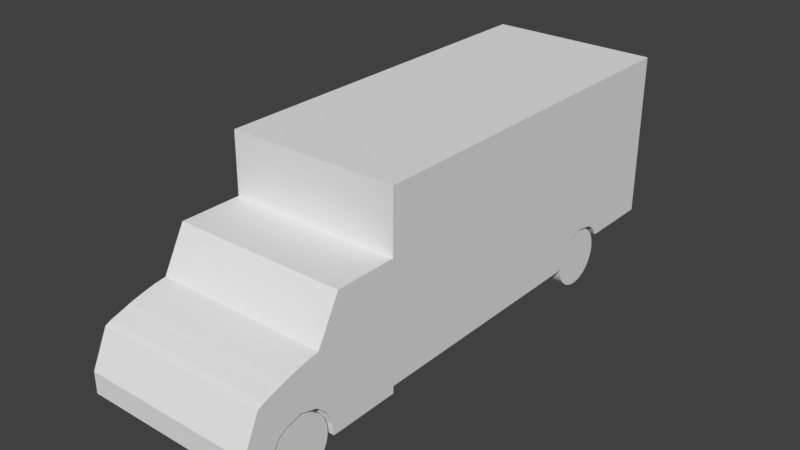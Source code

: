 # Source: truck.blend  (saved by Blender 2.78.0; exported with 4.5.12 LTS)
import bpy
from mathutils import Matrix  # noqa: F401  (used for matrix-valued properties, if any)

bpy.ops.wm.read_factory_settings(use_empty=True)
scene = bpy.context.scene
scene.name = 'Scene'

# ---- collections
col_collection_1 = bpy.data.collections.new('Collection 1'); scene.collection.children.link(col_collection_1)

# ---- world
world_world = bpy.data.worlds.new('World'); scene.world = world_world
world_world.color = (0.05088, 0.05088, 0.05088)
world_world.use_sun_shadow = False
world_world.sun_shadow_jitter_overblur = 0.0
world_world.cycles.sampling_method = 'MANUAL'

# ---- meshes
me_circle_006 = bpy.data.meshes.new('Circle.006')
me_circle_006.from_pydata([(0.0, 1.0, 0.0), (-0.1951, 0.9808, 0.0), (-0.3827, 0.9239, 0.0), (-0.5556, 0.8315, 0.0), (-0.7071, 0.7071, 0.0), (-0.8315, 0.5556, 0.0), (-0.9239, 0.3827, 0.0), (-0.9808, 0.1951, 0.0), (-1.0, 7.55e-08, 0.0), (-0.9808, -0.1951, 0.0), (-0.9239, -0.3827, 0.0), (-0.8315, -0.5556, 0.0), (-0.7071, -0.7071, 0.0), (-0.5556, -0.8315, 0.0), (-0.3827, -0.9239, 0.0), (-0.1951, -0.9808, 0.0), (3.258e-07, -1.0, 0.0), (0.1951, -0.9808, 0.0), (0.3827, -0.9239, 0.0), (0.5556, -0.8315, 0.0), (0.7071, -0.7071, 0.0), (0.8315, -0.5556, 0.0), (0.9239, -0.3827, 0.0), (0.9808, -0.1951, 0.0), (1.0, 9.656e-07, 0.0), (0.9808, 0.1951, 0.0), (0.9239, 0.3827, 0.0), (0.8315, 0.5556, 0.0), (0.7071, 0.7071, 0.0), (0.5556, 0.8315, 0.0), (0.3827, 0.9239, 0.0), (0.1951, 0.9808, 0.0), (-3.741e-08, 1.0, 0.8558), (-0.1951, 0.9808, 0.8558), (-0.3827, 0.9239, 0.8558), (-0.5556, 0.8315, 0.8558), (-0.7071, 0.7071, 0.8558), (-0.8315, 0.5556, 0.8558), (-0.9239, 0.3827, 0.8558), (-0.9808, 0.1951, 0.8558), (-1.0, 7.55e-08, 0.8558), (-0.9808, -0.1951, 0.8558), (-0.9239, -0.3827, 0.8558), (-0.8315, -0.5556, 0.8558), (-0.7071, -0.7071, 0.8558), (-0.5556, -0.8315, 0.8558), (-0.3827, -0.9239, 0.8558), (-0.1951, -0.9808, 0.8558), (2.884e-07, -1.0, 0.8558), (0.1951, -0.9808, 0.8558), (0.3827, -0.9239, 0.8558), (0.5556, -0.8315, 0.8558), (0.7071, -0.7071, 0.8558), (0.8315, -0.5556, 0.8558), (0.9239, -0.3827, 0.8558), (0.9808, -0.1951, 0.8558), (1.0, 9.656e-07, 0.8558), (0.9808, 0.1951, 0.8558), (0.9239, 0.3827, 0.8558), (0.8315, 0.5556, 0.8558), (0.7071, 0.7071, 0.8558), (0.5556, 0.8315, 0.8558), (0.3827, 0.9239, 0.8558), (0.1951, 0.9808, 0.8558)], [], [(1, 0, 31, 30, 29, 28, 27, 26, 25, 24, 23, 22, 21, 20, 19, 18, 17, 16, 15, 14, 13, 12, 11, 10, 9, 8, 7, 6, 5, 4, 3, 2), (33, 34, 35, 36, 37, 38, 39, 40, 41, 42, 43, 44, 45, 46, 47, 48, 49, 50, 51, 52, 53, 54, 55, 56, 57, 58, 59, 60, 61, 62, 63, 32), (2, 3, 35, 34), (29, 30, 62, 61), (16, 17, 49, 48), (3, 4, 36, 35), (30, 31, 63, 62), (17, 18, 50, 49), (4, 5, 37, 36), (31, 0, 32, 63), (18, 19, 51, 50), (5, 6, 38, 37), (19, 20, 52, 51), (6, 7, 39, 38), (20, 21, 53, 52), (7, 8, 40, 39), (21, 22, 54, 53), (8, 9, 41, 40), (22, 23, 55, 54), (9, 10, 42, 41), (23, 24, 56, 55), (10, 11, 43, 42), (24, 25, 57, 56), (11, 12, 44, 43), (25, 26, 58, 57), (12, 13, 45, 44), (26, 27, 59, 58), (13, 14, 46, 45), (0, 1, 33, 32), (27, 28, 60, 59), (14, 15, 47, 46), (1, 2, 34, 33), (28, 29, 61, 60), (15, 16, 48, 47)])
me_circle_006.use_remesh_preserve_volume = False
me_circle_006.use_remesh_preserve_attributes = False
me_circle_006.use_mirror_vertex_groups = False
me_circle_006.update()
me_circle_005 = bpy.data.meshes.new('Circle.005')
me_circle_005.from_pydata([(0.0, 1.0, 0.0), (-0.1951, 0.9808, 0.0), (-0.3827, 0.9239, 0.0), (-0.5556, 0.8315, 0.0), (-0.7071, 0.7071, 0.0), (-0.8315, 0.5556, 0.0), (-0.9239, 0.3827, 0.0), (-0.9808, 0.1951, 0.0), (-1.0, 7.55e-08, 0.0), (-0.9808, -0.1951, 0.0), (-0.9239, -0.3827, 0.0), (-0.8315, -0.5556, 0.0), (-0.7071, -0.7071, 0.0), (-0.5556, -0.8315, 0.0), (-0.3827, -0.9239, 0.0), (-0.1951, -0.9808, 0.0), (3.258e-07, -1.0, 0.0), (0.1951, -0.9808, 0.0), (0.3827, -0.9239, 0.0), (0.5556, -0.8315, 0.0), (0.7071, -0.7071, 0.0), (0.8315, -0.5556, 0.0), (0.9239, -0.3827, 0.0), (0.9808, -0.1951, 0.0), (1.0, 9.656e-07, 0.0), (0.9808, 0.1951, 0.0), (0.9239, 0.3827, 0.0), (0.8315, 0.5556, 0.0), (0.7071, 0.7071, 0.0), (0.5556, 0.8315, 0.0), (0.3827, 0.9239, 0.0), (0.1951, 0.9808, 0.0), (-3.741e-08, 1.0, 0.8558), (-0.1951, 0.9808, 0.8558), (-0.3827, 0.9239, 0.8558), (-0.5556, 0.8315, 0.8558), (-0.7071, 0.7071, 0.8558), (-0.8315, 0.5556, 0.8558), (-0.9239, 0.3827, 0.8558), (-0.9808, 0.1951, 0.8558), (-1.0, 7.55e-08, 0.8558), (-0.9808, -0.1951, 0.8558), (-0.9239, -0.3827, 0.8558), (-0.8315, -0.5556, 0.8558), (-0.7071, -0.7071, 0.8558), (-0.5556, -0.8315, 0.8558), (-0.3827, -0.9239, 0.8558), (-0.1951, -0.9808, 0.8558), (2.884e-07, -1.0, 0.8558), (0.1951, -0.9808, 0.8558), (0.3827, -0.9239, 0.8558), (0.5556, -0.8315, 0.8558), (0.7071, -0.7071, 0.8558), (0.8315, -0.5556, 0.8558), (0.9239, -0.3827, 0.8558), (0.9808, -0.1951, 0.8558), (1.0, 9.656e-07, 0.8558), (0.9808, 0.1951, 0.8558), (0.9239, 0.3827, 0.8558), (0.8315, 0.5556, 0.8558), (0.7071, 0.7071, 0.8558), (0.5556, 0.8315, 0.8558), (0.3827, 0.9239, 0.8558), (0.1951, 0.9808, 0.8558)], [], [(1, 0, 31, 30, 29, 28, 27, 26, 25, 24, 23, 22, 21, 20, 19, 18, 17, 16, 15, 14, 13, 12, 11, 10, 9, 8, 7, 6, 5, 4, 3, 2), (33, 34, 35, 36, 37, 38, 39, 40, 41, 42, 43, 44, 45, 46, 47, 48, 49, 50, 51, 52, 53, 54, 55, 56, 57, 58, 59, 60, 61, 62, 63, 32), (2, 3, 35, 34), (29, 30, 62, 61), (16, 17, 49, 48), (3, 4, 36, 35), (30, 31, 63, 62), (17, 18, 50, 49), (4, 5, 37, 36), (31, 0, 32, 63), (18, 19, 51, 50), (5, 6, 38, 37), (19, 20, 52, 51), (6, 7, 39, 38), (20, 21, 53, 52), (7, 8, 40, 39), (21, 22, 54, 53), (8, 9, 41, 40), (22, 23, 55, 54), (9, 10, 42, 41), (23, 24, 56, 55), (10, 11, 43, 42), (24, 25, 57, 56), (11, 12, 44, 43), (25, 26, 58, 57), (12, 13, 45, 44), (26, 27, 59, 58), (13, 14, 46, 45), (0, 1, 33, 32), (27, 28, 60, 59), (14, 15, 47, 46), (1, 2, 34, 33), (28, 29, 61, 60), (15, 16, 48, 47)])
me_circle_005.use_remesh_preserve_volume = False
me_circle_005.use_remesh_preserve_attributes = False
me_circle_005.use_mirror_vertex_groups = False
me_circle_005.update()
me_circle_004 = bpy.data.meshes.new('Circle.004')
me_circle_004.from_pydata([(0.0, 1.0, 0.0), (-0.1951, 0.9808, 0.0), (-0.3827, 0.9239, 0.0), (-0.5556, 0.8315, 0.0), (-0.7071, 0.7071, 0.0), (-0.8315, 0.5556, 0.0), (-0.9239, 0.3827, 0.0), (-0.9808, 0.1951, 0.0), (-1.0, 7.55e-08, 0.0), (-0.9808, -0.1951, 0.0), (-0.9239, -0.3827, 0.0), (-0.8315, -0.5556, 0.0), (-0.7071, -0.7071, 0.0), (-0.5556, -0.8315, 0.0), (-0.3827, -0.9239, 0.0), (-0.1951, -0.9808, 0.0), (3.258e-07, -1.0, 0.0), (0.1951, -0.9808, 0.0), (0.3827, -0.9239, 0.0), (0.5556, -0.8315, 0.0), (0.7071, -0.7071, 0.0), (0.8315, -0.5556, 0.0), (0.9239, -0.3827, 0.0), (0.9808, -0.1951, 0.0), (1.0, 9.656e-07, 0.0), (0.9808, 0.1951, 0.0), (0.9239, 0.3827, 0.0), (0.8315, 0.5556, 0.0), (0.7071, 0.7071, 0.0), (0.5556, 0.8315, 0.0), (0.3827, 0.9239, 0.0), (0.1951, 0.9808, 0.0), (-3.741e-08, 1.0, 0.8558), (-0.1951, 0.9808, 0.8558), (-0.3827, 0.9239, 0.8558), (-0.5556, 0.8315, 0.8558), (-0.7071, 0.7071, 0.8558), (-0.8315, 0.5556, 0.8558), (-0.9239, 0.3827, 0.8558), (-0.9808, 0.1951, 0.8558), (-1.0, 7.55e-08, 0.8558), (-0.9808, -0.1951, 0.8558), (-0.9239, -0.3827, 0.8558), (-0.8315, -0.5556, 0.8558), (-0.7071, -0.7071, 0.8558), (-0.5556, -0.8315, 0.8558), (-0.3827, -0.9239, 0.8558), (-0.1951, -0.9808, 0.8558), (2.884e-07, -1.0, 0.8558), (0.1951, -0.9808, 0.8558), (0.3827, -0.9239, 0.8558), (0.5556, -0.8315, 0.8558), (0.7071, -0.7071, 0.8558), (0.8315, -0.5556, 0.8558), (0.9239, -0.3827, 0.8558), (0.9808, -0.1951, 0.8558), (1.0, 9.656e-07, 0.8558), (0.9808, 0.1951, 0.8558), (0.9239, 0.3827, 0.8558), (0.8315, 0.5556, 0.8558), (0.7071, 0.7071, 0.8558), (0.5556, 0.8315, 0.8558), (0.3827, 0.9239, 0.8558), (0.1951, 0.9808, 0.8558)], [], [(1, 0, 31, 30, 29, 28, 27, 26, 25, 24, 23, 22, 21, 20, 19, 18, 17, 16, 15, 14, 13, 12, 11, 10, 9, 8, 7, 6, 5, 4, 3, 2), (33, 34, 35, 36, 37, 38, 39, 40, 41, 42, 43, 44, 45, 46, 47, 48, 49, 50, 51, 52, 53, 54, 55, 56, 57, 58, 59, 60, 61, 62, 63, 32), (2, 3, 35, 34), (29, 30, 62, 61), (16, 17, 49, 48), (3, 4, 36, 35), (30, 31, 63, 62), (17, 18, 50, 49), (4, 5, 37, 36), (31, 0, 32, 63), (18, 19, 51, 50), (5, 6, 38, 37), (19, 20, 52, 51), (6, 7, 39, 38), (20, 21, 53, 52), (7, 8, 40, 39), (21, 22, 54, 53), (8, 9, 41, 40), (22, 23, 55, 54), (9, 10, 42, 41), (23, 24, 56, 55), (10, 11, 43, 42), (24, 25, 57, 56), (11, 12, 44, 43), (25, 26, 58, 57), (12, 13, 45, 44), (26, 27, 59, 58), (13, 14, 46, 45), (0, 1, 33, 32), (27, 28, 60, 59), (14, 15, 47, 46), (1, 2, 34, 33), (28, 29, 61, 60), (15, 16, 48, 47)])
me_circle_004.use_remesh_preserve_volume = False
me_circle_004.use_remesh_preserve_attributes = False
me_circle_004.use_mirror_vertex_groups = False
me_circle_004.update()
me_circle = bpy.data.meshes.new('Circle')
me_circle.from_pydata([(0.0, 1.0, 0.0), (-0.1951, 0.9808, 0.0), (-0.3827, 0.9239, 0.0), (-0.5556, 0.8315, 0.0), (-0.7071, 0.7071, 0.0), (-0.8315, 0.5556, 0.0), (-0.9239, 0.3827, 0.0), (-0.9808, 0.1951, 0.0), (-1.0, 7.55e-08, 0.0), (-0.9808, -0.1951, 0.0), (-0.9239, -0.3827, 0.0), (-0.8315, -0.5556, 0.0), (-0.7071, -0.7071, 0.0), (-0.5556, -0.8315, 0.0), (-0.3827, -0.9239, 0.0), (-0.1951, -0.9808, 0.0), (3.258e-07, -1.0, 0.0), (0.1951, -0.9808, 0.0), (0.3827, -0.9239, 0.0), (0.5556, -0.8315, 0.0), (0.7071, -0.7071, 0.0), (0.8315, -0.5556, 0.0), (0.9239, -0.3827, 0.0), (0.9808, -0.1951, 0.0), (1.0, 9.656e-07, 0.0), (0.9808, 0.1951, 0.0), (0.9239, 0.3827, 0.0), (0.8315, 0.5556, 0.0), (0.7071, 0.7071, 0.0), (0.5556, 0.8315, 0.0), (0.3827, 0.9239, 0.0), (0.1951, 0.9808, 0.0), (-3.741e-08, 1.0, 0.8558), (-0.1951, 0.9808, 0.8558), (-0.3827, 0.9239, 0.8558), (-0.5556, 0.8315, 0.8558), (-0.7071, 0.7071, 0.8558), (-0.8315, 0.5556, 0.8558), (-0.9239, 0.3827, 0.8558), (-0.9808, 0.1951, 0.8558), (-1.0, 7.55e-08, 0.8558), (-0.9808, -0.1951, 0.8558), (-0.9239, -0.3827, 0.8558), (-0.8315, -0.5556, 0.8558), (-0.7071, -0.7071, 0.8558), (-0.5556, -0.8315, 0.8558), (-0.3827, -0.9239, 0.8558), (-0.1951, -0.9808, 0.8558), (2.884e-07, -1.0, 0.8558), (0.1951, -0.9808, 0.8558), (0.3827, -0.9239, 0.8558), (0.5556, -0.8315, 0.8558), (0.7071, -0.7071, 0.8558), (0.8315, -0.5556, 0.8558), (0.9239, -0.3827, 0.8558), (0.9808, -0.1951, 0.8558), (1.0, 9.656e-07, 0.8558), (0.9808, 0.1951, 0.8558), (0.9239, 0.3827, 0.8558), (0.8315, 0.5556, 0.8558), (0.7071, 0.7071, 0.8558), (0.5556, 0.8315, 0.8558), (0.3827, 0.9239, 0.8558), (0.1951, 0.9808, 0.8558)], [], [(1, 0, 31, 30, 29, 28, 27, 26, 25, 24, 23, 22, 21, 20, 19, 18, 17, 16, 15, 14, 13, 12, 11, 10, 9, 8, 7, 6, 5, 4, 3, 2), (33, 34, 35, 36, 37, 38, 39, 40, 41, 42, 43, 44, 45, 46, 47, 48, 49, 50, 51, 52, 53, 54, 55, 56, 57, 58, 59, 60, 61, 62, 63, 32), (2, 3, 35, 34), (29, 30, 62, 61), (16, 17, 49, 48), (3, 4, 36, 35), (30, 31, 63, 62), (17, 18, 50, 49), (4, 5, 37, 36), (31, 0, 32, 63), (18, 19, 51, 50), (5, 6, 38, 37), (19, 20, 52, 51), (6, 7, 39, 38), (20, 21, 53, 52), (7, 8, 40, 39), (21, 22, 54, 53), (8, 9, 41, 40), (22, 23, 55, 54), (9, 10, 42, 41), (23, 24, 56, 55), (10, 11, 43, 42), (24, 25, 57, 56), (11, 12, 44, 43), (25, 26, 58, 57), (12, 13, 45, 44), (26, 27, 59, 58), (13, 14, 46, 45), (0, 1, 33, 32), (27, 28, 60, 59), (14, 15, 47, 46), (1, 2, 34, 33), (28, 29, 61, 60), (15, 16, 48, 47)])
me_circle.use_remesh_preserve_volume = False
me_circle.use_remesh_preserve_attributes = False
me_circle.use_mirror_vertex_groups = False
me_circle.update()
me_cube_002 = bpy.data.meshes.new('Cube.002')
me_cube_002.from_pydata([(-1.0, -1.051, -1.0), (-1.0, -0.7645, -0.002283), (-1.0, 0.5802, -1.188), (-1.0, 0.3453, 0.3022), (2.07, -1.051, -1.0), (2.07, -0.7645, -0.002283), (2.07, 0.5802, -1.188), (2.07, 0.3453, 0.3022), (-1.0, -1.051, -0.6225), (-1.0, 0.4838, -0.3628), (2.07, 0.4838, -0.3628), (2.07, -1.051, -0.6225), (-1.0, -0.9457, -1.0), (-1.0, -0.6589, 0.04856), (2.07, -0.9457, -1.0), (2.07, -0.6589, 0.04856), (2.07, -0.9457, -0.6225), (-1.0, -0.9457, -0.6225), (-1.0, -0.4199, 0.1241), (2.07, -0.6193, -1.0), (-1.0, -0.6084, -0.6065), (-1.0, -0.6193, -1.0), (2.07, -0.4199, 0.1241), (2.07, -0.6084, -0.6065), (-1.0, -0.2282, 0.1846), (2.07, -0.3032, -0.5502), (-1.0, -0.3378, -0.4366), (-1.0, -0.3032, -0.5502), (2.07, -0.2282, 0.1846), (2.07, -0.3378, -0.4366), (-1.0, -0.03279, 0.2341), (2.07, -0.01166, -0.4777), (-1.0, -0.06205, -0.3412), (-1.0, -0.01166, -0.4777), (2.07, -0.03279, 0.2341), (2.07, -0.06205, -0.3412), (-1.0, 0.1545, 0.2756), (2.07, 0.2677, -0.5592), (-1.0, 0.2022, -0.2932), (-1.0, 0.2677, -0.5592), (2.07, 0.1545, 0.2756), (2.07, 0.2022, -0.2932), (-1.0, 0.2542, 0.2889), (2.07, 0.4165, -0.6891), (-1.0, 0.343, -0.328), (-1.0, 0.4165, -0.6891), (2.07, 0.2542, 0.2889), (2.07, 0.343, -0.328), (-1.0, -0.4462, -0.6483), (2.07, -0.324, 0.1573), (2.07, -0.4731, -0.5215), (-1.0, -0.324, 0.1573), (2.07, -0.4462, -0.6483), (-1.0, -0.4731, -0.5215), (-1.0, 0.7459, -0.3619), (-1.0, 0.7442, -1.189), (2.07, 0.7442, -1.189), (-1.0, 0.7503, 1.05), (2.07, 0.7503, 1.05), (2.07, 0.7459, -0.3619), (-1.0, 0.2997, 0.2955), (2.07, 0.4909, -0.7832), (-1.0, 0.4134, -0.3454), (-1.0, 0.4909, -0.7832), (2.07, 0.2997, 0.2955), (2.07, 0.4134, -0.3454), (-1.0, 0.3225, 0.2989), (2.07, 0.5565, -0.9858), (-1.0, 0.4486, -0.3541), (-1.0, 0.5565, -0.9858), (2.07, 0.3225, 0.2989), (2.07, 0.4486, -0.3541), (-0.9988, 1.851, -0.3625), (-0.9988, 1.849, -1.187), (2.069, 1.849, -1.187), (-0.9988, 1.852, 1.051), (2.069, 1.852, 1.051), (2.069, 1.851, -0.3625), (-1.0, 1.851, -0.3625), (-1.0, 1.849, -1.188), (2.07, 1.849, -1.188), (-1.0, 1.852, 1.052), (2.07, 1.852, 1.052), (2.07, 1.851, -0.3625), (-0.9988, 1.852, 1.051), (2.069, 1.852, 1.051), (-1.0, 1.852, 1.052), (2.07, 1.852, 1.052), (-0.9988, 1.86, -0.3625), (2.069, 1.86, -0.3625), (-0.9988, 1.85, -1.061), (2.069, 1.85, -1.061), (-0.9988, 1.861, 2.14), (2.069, 1.861, 2.14), (-0.9988, 8.732, -0.3713), (2.069, 8.732, -0.3713), (-0.9988, 8.73, -0.8186), (2.069, 8.73, -0.8186), (-0.9988, 8.733, 2.132), (2.069, 8.733, 2.132), (2.069, 6.349, -0.3683), (2.069, 6.35, 2.135), (2.069, 6.344, -1.067), (-0.9988, 6.344, -1.067), (-0.9988, 6.35, 2.135), (-0.9988, 6.349, -0.3683), (2.069, 7.428, -0.3697), (2.069, 7.425, -0.8169), (-0.9988, 7.425, -0.8169), (-0.9988, 7.43, 2.133), (2.069, 7.43, 2.133), (-0.9988, 7.428, -0.3697), (2.069, 6.89, 2.134), (-0.9988, 6.888, -0.369), (2.069, 6.888, -0.369), (2.069, 6.885, -0.5064), (-0.9988, 6.885, -0.5064), (-0.9988, 6.89, 2.134), (2.069, 6.62, 2.134), (-0.9988, 6.619, -0.3686), (2.069, 6.619, -0.3686), (2.069, 6.615, -0.5926), (-0.9988, 6.615, -0.5926), (-0.9988, 6.62, 2.134), (2.069, 7.158, -0.3693), (2.069, 7.155, -0.5522), (-0.9988, 7.155, -0.5522), (-0.9988, 7.16, 2.134), (2.069, 7.16, 2.134), (-0.9988, 7.158, -0.3693), (2.069, 6.485, 2.134), (-0.9988, 6.484, -0.3685), (2.069, 6.484, -0.3685), (2.069, 6.479, -0.7155), (-0.9988, 6.479, -0.7155), (-0.9988, 6.485, 2.134), (2.069, 7.293, -0.3695), (2.069, 7.29, -0.6225), (-0.9988, 7.29, -0.6225), (-0.9988, 7.295, 2.133), (2.069, 7.295, 2.133), (-0.9988, 7.293, -0.3695), (2.069, 6.418, 2.134), (-0.9988, 6.416, -0.3684), (2.069, 6.416, -0.3684), (2.069, 6.412, -0.8169), (-0.9988, 6.412, -0.8169), (-0.9988, 6.418, 2.134), (-1.0, -0.5327, -0.7761), (2.07, -0.372, 0.1407), (2.07, -0.5407, -0.564), (-1.0, -0.372, 0.1407), (2.07, -0.5327, -0.7761), (-1.0, -0.5407, -0.564)], [], [(68, 66, 3, 9), (3, 7, 58, 57), (16, 15, 5, 11), (11, 5, 1, 8), (12, 14, 4, 0), (15, 13, 1, 5), (4, 11, 8, 0), (14, 16, 11, 4), (9, 3, 57, 54), (69, 68, 9, 2), (0, 8, 17, 12), (19, 23, 16, 14), (22, 18, 13, 15), (21, 19, 14, 12), (23, 22, 15, 16), (8, 1, 13, 17), (150, 149, 22, 23), (148, 152, 19, 21), (149, 151, 18, 22), (152, 150, 23, 19), (12, 17, 20, 21), (17, 13, 18, 20), (31, 35, 29, 25), (34, 30, 24, 28), (33, 31, 25, 27), (35, 34, 28, 29), (48, 53, 26, 27), (53, 51, 24, 26), (41, 40, 34, 35), (39, 37, 31, 33), (40, 36, 30, 34), (37, 41, 35, 31), (27, 26, 32, 33), (26, 24, 30, 32), (43, 47, 41, 37), (46, 42, 36, 40), (45, 43, 37, 39), (47, 46, 40, 41), (33, 32, 38, 39), (32, 30, 36, 38), (65, 64, 46, 47), (63, 61, 43, 45), (64, 60, 42, 46), (61, 65, 47, 43), (39, 38, 44, 45), (38, 36, 42, 44), (153, 151, 51, 53), (148, 153, 53, 48), (25, 29, 50, 52), (28, 24, 51, 49), (27, 25, 52, 48), (29, 28, 49, 50), (57, 58, 82, 81), (54, 57, 81, 78), (7, 10, 59, 58), (2, 9, 54, 55), (10, 6, 56, 59), (6, 2, 55, 56), (67, 71, 65, 61), (70, 66, 60, 64), (69, 67, 61, 63), (71, 70, 64, 65), (45, 44, 62, 63), (44, 42, 60, 62), (10, 7, 70, 71), (2, 6, 67, 69), (7, 3, 66, 70), (6, 10, 71, 67), (63, 62, 68, 69), (62, 60, 66, 68), (75, 76, 93, 92), (72, 75, 92, 88), (55, 54, 78, 79), (58, 59, 83, 82), (59, 56, 80, 83), (56, 55, 79, 80), (72, 73, 79, 78), (73, 74, 80, 79), (76, 75, 84, 85), (74, 77, 83, 80), (75, 72, 78, 81), (77, 76, 82, 83), (85, 84, 86, 87), (82, 76, 85, 87), (81, 82, 87, 86), (75, 81, 86, 84), (106, 107, 97, 95), (110, 106, 95, 99), (73, 72, 88, 90), (76, 77, 89, 93), (77, 74, 91, 89), (74, 73, 90, 91), (94, 98, 99, 95), (96, 94, 95, 97), (107, 108, 96, 97), (111, 109, 98, 94), (109, 110, 99, 98), (108, 111, 94, 96), (90, 88, 105, 103), (92, 93, 101, 104), (88, 92, 104, 105), (91, 90, 103, 102), (93, 89, 100, 101), (89, 91, 102, 100), (138, 141, 111, 108), (139, 140, 110, 109), (141, 139, 109, 111), (137, 138, 108, 107), (140, 136, 106, 110), (136, 137, 107, 106), (120, 121, 115, 114), (118, 120, 114, 112), (121, 122, 116, 115), (119, 123, 117, 113), (123, 118, 112, 117), (122, 119, 113, 116), (134, 131, 119, 122), (135, 130, 118, 123), (131, 135, 123, 119), (133, 134, 122, 121), (130, 132, 120, 118), (132, 133, 121, 120), (114, 115, 125, 124), (112, 114, 124, 128), (115, 116, 126, 125), (113, 117, 127, 129), (117, 112, 128, 127), (116, 113, 129, 126), (144, 145, 133, 132), (142, 144, 132, 130), (145, 146, 134, 133), (143, 147, 135, 131), (147, 142, 130, 135), (146, 143, 131, 134), (124, 125, 137, 136), (128, 124, 136, 140), (125, 126, 138, 137), (129, 127, 139, 141), (127, 128, 140, 139), (126, 129, 141, 138), (103, 105, 143, 146), (104, 101, 142, 147), (105, 104, 147, 143), (102, 103, 146, 145), (101, 100, 144, 142), (100, 102, 145, 144), (21, 20, 153, 148), (20, 18, 151, 153), (52, 50, 150, 152), (49, 51, 151, 149), (48, 52, 152, 148), (50, 49, 149, 150)])
me_cube_002.use_remesh_preserve_volume = False
me_cube_002.use_remesh_preserve_attributes = False
me_cube_002.use_mirror_vertex_groups = False
me_cube_002.update()

# ---- objects
ob_circle_003 = bpy.data.objects.new('Circle.003', me_circle_006)
ob_circle_002 = bpy.data.objects.new('Circle.002', me_circle_005)
ob_circle_001 = bpy.data.objects.new('Circle.001', me_circle_004)
ob_circle = bpy.data.objects.new('Circle', me_circle)
ob_cube = bpy.data.objects.new('Cube', me_cube_002)

# ---- transforms, parenting, visibility, modifiers, constraints
ob_circle_003.location = (2.614, 2.962, -1.326)
ob_circle_003.rotation_euler = (0.0, 1.571, 0.0)
ob_circle_003.scale = (0.5234, 0.5234, 0.5234)
ob_circle_003.lineart.crease_threshold = 0.0
ob_circle_002.location = (0.08524, 2.962, -1.326)
ob_circle_002.rotation_euler = (0.0, 1.571, 0.0)
ob_circle_002.scale = (0.5234, 0.5234, 0.5234)
ob_circle_002.lineart.crease_threshold = 0.0
ob_circle_001.location = (2.635, -3.967, -1.326)
ob_circle_001.rotation_euler = (0.0, 1.571, 0.0)
ob_circle_001.scale = (0.5234, 0.5234, 0.5234)
ob_circle_001.lineart.crease_threshold = 0.0
ob_circle.location = (0.08524, -3.967, -1.326)
ob_circle.rotation_euler = (0.0, 1.571, 0.0)
ob_circle.scale = (0.5234, 0.5234, 0.5234)
ob_circle.lineart.crease_threshold = 0.0
ob_cube.location = (1.041, -3.933, -0.2584)
ob_cube.lineart.crease_threshold = 0.0

# ---- collection membership
col_collection_1.objects.link(ob_circle_003)
col_collection_1.objects.link(ob_circle_002)
col_collection_1.objects.link(ob_circle_001)
col_collection_1.objects.link(ob_circle)
col_collection_1.objects.link(ob_cube)

# ---- scene / render settings (as saved in the file)
scene.frame_start = 1; scene.frame_end = 250; scene.frame_set(1)
scene.render.engine = 'BLENDER_EEVEE_NEXT'
scene.render.resolution_percentage = 50
scene.render.dither_intensity = 0.0
scene.cycles.use_denoising = False
scene.cycles.samples = 128
scene.cycles.sampling_pattern = 'TABULATED_SOBOL'
scene.cycles.light_sampling_threshold = 0.0
scene.cycles.use_adaptive_sampling = False
scene.cycles.use_light_tree = False
scene.cycles.blur_glossy = 0.0
scene.cycles.sample_clamp_indirect = 0.0
scene.view_settings.view_transform = 'Standard'
bpy.context.view_layer.update()

# ---- added for rendering (the .blend has no active camera and no usable light): camera, sun
cam_auto = bpy.data.cameras.new('AutoCamera')
cam_auto.lens = 50.0
cam_auto.sensor_width = 36.0
cam_auto.clip_end = 1000.0
ob_auto_camera = bpy.data.objects.new('AutoCamera', cam_auto)
scene.collection.objects.link(ob_auto_camera)
ob_auto_camera.location = (11.6723, -12.2079, 8.09344)
ob_auto_camera.rotation_euler = (1.09748, -7.21219e-08, 0.694738)
scene.camera = ob_auto_camera
light_auto_sun = bpy.data.lights.new('AutoSun', 'SUN')
light_auto_sun.energy = 3.0
light_auto_sun.angle = 0.0523599
ob_auto_sun = bpy.data.objects.new('AutoSun', light_auto_sun)
scene.collection.objects.link(ob_auto_sun)
ob_auto_sun.rotation_euler = (0.872665, 0.174533, 0.523599)
bpy.context.view_layer.update()
